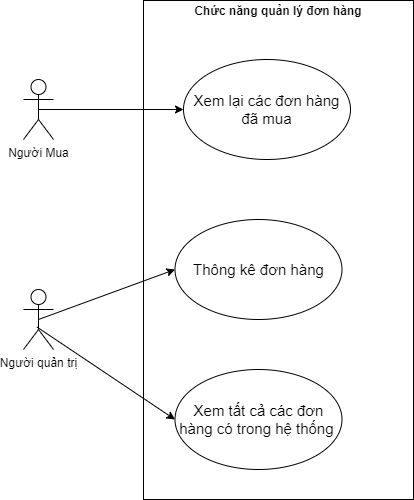

The diagram above was exported from draw.io. Its source (the exported page's mxGraphModel, read from the mxfile embedded in the PNG):
<mxGraphModel dx="1488" dy="1810" grid="1" gridSize="10" guides="1" tooltips="1" connect="1" arrows="1" fold="1" page="1" pageScale="1" pageWidth="850" pageHeight="1100" math="0" shadow="0">
  <root>
    <mxCell id="0" />
    <mxCell id="1" parent="0" />
    <mxCell id="TNsXclhMkR3bMuqVmuls-1" value="&lt;p style=&quot;margin:0px;margin-top:4px;text-align:center;&quot;&gt;&lt;b&gt;Chức năng quản lý đơn hàng&lt;/b&gt;&lt;/p&gt;" style="verticalAlign=top;align=left;overflow=fill;html=1;whiteSpace=wrap;" parent="1" vertex="1">
      <mxGeometry x="240" y="-79" width="270" height="499" as="geometry" />
    </mxCell>
    <mxCell id="TNsXclhMkR3bMuqVmuls-2" value="Người Mua" style="shape=umlActor;verticalLabelPosition=bottom;verticalAlign=top;html=1;" parent="1" vertex="1">
      <mxGeometry x="120" width="30" height="60" as="geometry" />
    </mxCell>
    <mxCell id="TNsXclhMkR3bMuqVmuls-3" value="Người quản trị" style="shape=umlActor;verticalLabelPosition=bottom;verticalAlign=top;html=1;" parent="1" vertex="1">
      <mxGeometry x="120" y="210" width="30" height="60" as="geometry" />
    </mxCell>
    <mxCell id="TNsXclhMkR3bMuqVmuls-5" value="&lt;span style=&quot;font-size: 15px;&quot;&gt;Xem lại các đơn hàng đã mua&lt;/span&gt;" style="ellipse;whiteSpace=wrap;html=1;" parent="1" vertex="1">
      <mxGeometry x="280" y="-20" width="167" height="100" as="geometry" />
    </mxCell>
    <mxCell id="TNsXclhMkR3bMuqVmuls-6" value="" style="endArrow=classic;html=1;rounded=0;exitX=0.5;exitY=0.5;exitDx=0;exitDy=0;exitPerimeter=0;entryX=0;entryY=0.5;entryDx=0;entryDy=0;" parent="1" source="TNsXclhMkR3bMuqVmuls-2" target="TNsXclhMkR3bMuqVmuls-5" edge="1">
      <mxGeometry width="50" height="50" relative="1" as="geometry">
        <mxPoint x="135" y="30" as="sourcePoint" />
        <mxPoint x="295" y="115" as="targetPoint" />
      </mxGeometry>
    </mxCell>
    <mxCell id="TNsXclhMkR3bMuqVmuls-7" value="&lt;span style=&quot;font-size: 15px;&quot;&gt;Xem tất cả các đơn hàng có trong hệ thống&amp;nbsp;&lt;/span&gt;" style="ellipse;whiteSpace=wrap;html=1;" parent="1" vertex="1">
      <mxGeometry x="271.5" y="290" width="167" height="100" as="geometry" />
    </mxCell>
    <mxCell id="TNsXclhMkR3bMuqVmuls-8" value="" style="endArrow=classic;html=1;rounded=0;exitX=0.453;exitY=0.627;exitDx=0;exitDy=0;exitPerimeter=0;entryX=0;entryY=0.5;entryDx=0;entryDy=0;" parent="1" source="TNsXclhMkR3bMuqVmuls-3" target="TNsXclhMkR3bMuqVmuls-7" edge="1">
      <mxGeometry width="50" height="50" relative="1" as="geometry">
        <mxPoint x="160" y="260" as="sourcePoint" />
        <mxPoint x="305" y="260" as="targetPoint" />
      </mxGeometry>
    </mxCell>
    <mxCell id="Vac_vkIK00fE9H9oAqbJ-1" value="&lt;span style=&quot;font-size: 15px;&quot;&gt;Thông kê đơn hàng&lt;/span&gt;" style="ellipse;whiteSpace=wrap;html=1;" vertex="1" parent="1">
      <mxGeometry x="271.5" y="140" width="167" height="100" as="geometry" />
    </mxCell>
    <mxCell id="Vac_vkIK00fE9H9oAqbJ-2" value="" style="endArrow=classic;html=1;rounded=0;exitX=0.5;exitY=0.5;exitDx=0;exitDy=0;exitPerimeter=0;entryX=0;entryY=0.5;entryDx=0;entryDy=0;" edge="1" parent="1" source="TNsXclhMkR3bMuqVmuls-3" target="Vac_vkIK00fE9H9oAqbJ-1">
      <mxGeometry width="50" height="50" relative="1" as="geometry">
        <mxPoint x="144" y="258" as="sourcePoint" />
        <mxPoint x="282" y="350" as="targetPoint" />
      </mxGeometry>
    </mxCell>
  </root>
</mxGraphModel>